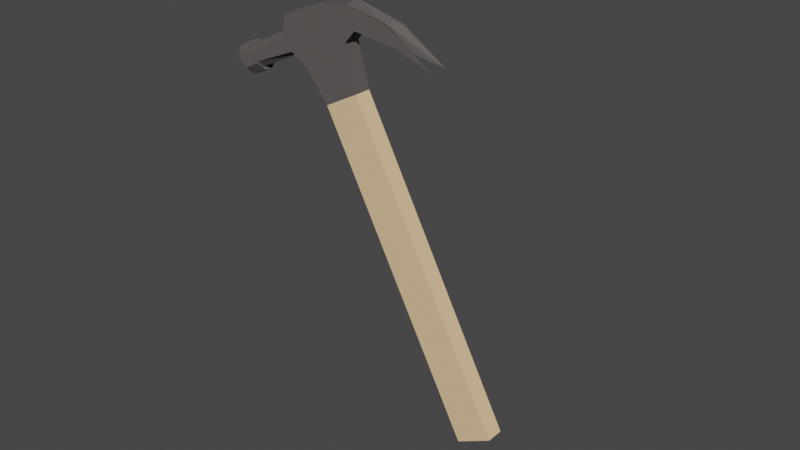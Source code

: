 # Source: Hammer.blend  (saved by Blender 2.93.20; exported with 4.5.12 LTS)
import bpy
from mathutils import Matrix  # noqa: F401  (used for matrix-valued properties, if any)

bpy.ops.wm.read_factory_settings(use_empty=True)
scene = bpy.context.scene
scene.name = 'Scene'

# ---- collections
col_collection = bpy.data.collections.new('Collection'); scene.collection.children.link(col_collection)

# ---- materials (node trees are filled in below, after node groups)
mat_material_002 = bpy.data.materials.new('Material.002')
mat_material_002.use_transparent_shadow = False
mat_material_002.diffuse_color = (0.1149, 0.1029, 0.09905, 1.0)
mat_material_001 = bpy.data.materials.new('Material.001')
mat_material_001.use_transparent_shadow = False
mat_material_001.diffuse_color = (0.8632, 0.5906, 0.3325, 1.0)

# ---- material node trees

# ---- world
world_world = bpy.data.worlds.new('World'); scene.world = world_world
world_world.use_nodes = True; world_world.node_tree.nodes.clear()
_N = world_world.node_tree.nodes; _L = world_world.node_tree.links
n0 = _N.new('ShaderNodeOutputWorld'); n0.name = 'World Output'; n0.location = (300, 300)
n1 = _N.new('ShaderNodeBackground'); n1.name = 'Background'; n1.location = (10, 300)
n1.inputs[0].default_value = (0.05088, 0.05088, 0.05088, 1.0)
_L.new(n1.outputs[0], n0.inputs[0])
n0.is_active_output = True
world_world.color = (0.05088, 0.05088, 0.05088)
world_world.use_sun_shadow = False
world_world.sun_shadow_jitter_overblur = 0.0

# ---- meshes
me_plane = bpy.data.meshes.new('Plane')
me_plane.from_pydata([(-0.6597, -0.3459, 0.0), (0.6597, -0.3459, 0.0), (-0.6597, 1.0, 0.0), (0.6597, 1.0, 0.0), (-0.8739, 1.145, 6.661e-16), (1.0, 1.177, 8.882e-16), (1.612, 1.3, 1.776e-15), (1.559, 1.203, 1.332e-15), (2.876, 1.166, -1.582e-09), (2.824, 1.097, -1.582e-09), (3.79, 0.9752, -1.871e-08), (0.5675, 1.341, -1.044e-08), (-0.9538, 1.357, -3.32e-08), (-1.358, 1.292, -5.215e-08), (-1.275, 1.224, -2.235e-08), (-3.022, 1.281, -5.215e-08), (-2.938, 1.242, -2.235e-08), (-0.6597, -0.3459, -0.1624), (0.6597, -0.3459, -0.1624), (-0.6597, 1.0, -0.1624), (0.6597, 1.0, -0.1624), (-0.8739, 1.145, -0.1624), (1.0, 1.177, -0.1624), (1.612, 1.3, -0.1624), (1.559, 1.203, -0.1624), (2.876, 1.166, -0.1624), (2.824, 1.097, -0.1624), (3.79, 0.9752, -0.1624), (0.5675, 1.341, -0.1624), (-0.9538, 1.357, -0.1624), (-1.358, 1.292, -0.1624), (-1.275, 1.224, -0.1624), (-3.022, 1.281, -0.1624), (-2.938, 1.242, -0.1624), (2.477, 1.119, -0.08121), (2.53, 1.187, -0.08121), (-1.275, 1.211, -0.04883), (-2.938, 1.217, -0.04883), (-1.275, 1.211, -0.1136), (-2.938, 1.217, -0.1136), (-1.358, 1.308, -0.04711), (-3.022, 1.31, -0.04711), (-1.358, 1.308, -0.1153), (-3.022, 1.31, -0.1153), (-3.005, 1.287, 0.0238), (-2.897, 1.236, 0.0238), (-3.005, 1.287, -0.1862), (-2.897, 1.236, -0.1862), (-2.897, 1.203, -0.03934), (-2.897, 1.203, -0.1231), (-3.005, 1.324, -0.03711), (-3.005, 1.324, -0.1253), (-3.575, 1.287, 0.0238), (-3.467, 1.236, 0.0238), (-3.575, 1.287, -0.1862), (-3.467, 1.236, -0.1862), (-3.467, 1.203, -0.03934), (-3.467, 1.203, -0.1231), (-3.575, 1.324, -0.03711), (-3.575, 1.324, -0.1253)], [], [(0, 1, 3, 2), (6, 11, 12, 13, 14, 4, 2, 3, 5, 7, 9, 10, 8), (19, 21, 31, 30, 29, 28, 23, 25, 27, 26, 24, 22, 20), (14, 13, 15, 16), (17, 19, 20, 18), (31, 33, 32, 30), (11, 28, 29, 12), (1, 18, 20, 3), (12, 29, 30, 13), (7, 24, 26, 34, 9), (14, 31, 21, 4), (8, 35, 25, 23, 6), (3, 20, 22, 5), (38, 36, 37, 39), (4, 21, 19, 2), (16, 37, 36, 14), (31, 38, 39, 33), (2, 19, 17, 0), (6, 23, 28, 11), (5, 22, 24, 7), (0, 17, 18, 1), (34, 35, 10), (8, 10, 35), (27, 35, 34), (27, 25, 35), (32, 43, 42, 30), (13, 40, 41, 15), (41, 40, 42, 43), (32, 46, 51, 43), (15, 44, 45, 16), (37, 48, 49, 39), (43, 51, 50, 41), (16, 45, 48, 37), (41, 50, 44, 15), (33, 47, 46, 32), (39, 49, 47, 33), (46, 54, 59, 51), (45, 53, 56, 48), (47, 55, 54, 46), (50, 58, 52, 44), (48, 56, 57, 49), (49, 57, 55, 47), (44, 52, 53, 45), (51, 59, 58, 50), (52, 58, 59, 54, 55, 57, 56, 53)])
me_plane.polygons.foreach_set('material_index', [1, 0, 0, 0, 1, 0, 0, 1, 0, 0, 0, 0, 0, 0, 0, 0, 0, 1, 0, 0, 1, 0, 0, 0, 0, 0, 0, 0, 0, 0, 0, 0, 0, 0, 0, 0, 0, 0, 0, 0, 0, 0, 0, 0, 0])
_uv = me_plane.uv_layers.new(name='UVMap')
_uv.uv.foreach_set('vector', [0.0, 0.0, 1.0, 0.0, 1.0, 1.0, 0.0, 1.0, 0.0, 1.0, 0.0, 0.0, 0.0, 0.0, 0.0, 0.0, 0.0, 0.5, 0.0, 1.0, 0.0, 1.0, 1.0, 1.0, 1.0, 1.0, 1.0, 1.0, 1.0, 1.0, 0.0, 0.0, 0.0, 1.0, 0.0, 1.0, 0.0, 1.0, 0.0, 0.5, 0.0, 0.0, 0.0, 0.0, 0.0, 0.0, 0.0, 1.0, 0.0, 1.0, 0.0, 0.0, 1.0, 1.0, 1.0, 1.0, 1.0, 1.0, 1.0, 1.0, 0.0, 0.5, 0.0, 0.0, 0.0, 0.0, 0.0, 0.5, 0.0, 0.0, 0.0, 1.0, 1.0, 1.0, 1.0, 0.0, 0.0, 0.5, 0.0, 0.5, 0.0, 0.0, 0.0, 0.0, 0.0, 0.0, 0.0, 0.0, 0.0, 0.0, 0.0, 0.0, 1.0, 0.0, 1.0, 0.0, 1.0, 1.0, 1.0, 1.0, 0.0, 0.0, 0.0, 0.0, 0.0, 0.0, 0.0, 0.0, 1.0, 1.0, 1.0, 1.0, 1.0, 1.0, 1.0, 1.0, 1.0, 1.0, 0.0, 0.5, 0.0, 0.5, 0.0, 1.0, 0.0, 1.0, 0.0, 1.0, 0.0, 1.0, 0.0, 1.0, 0.0, 1.0, 0.0, 1.0, 1.0, 1.0, 1.0, 1.0, 1.0, 1.0, 1.0, 1.0, 0.0, 0.5, 0.0, 0.5, 0.0, 0.5, 0.0, 0.5, 0.0, 1.0, 0.0, 1.0, 0.0, 1.0, 0.0, 1.0, 0.0, 0.5, 0.0, 0.5, 0.0, 0.5, 0.0, 0.5, 0.0, 0.5, 0.0, 0.5, 0.0, 0.5, 0.0, 0.5, 0.0, 1.0, 0.0, 1.0, 0.0, 0.0, 0.0, 0.0, 0.0, 1.0, 0.0, 1.0, 0.0, 0.0, 0.0, 0.0, 1.0, 1.0, 1.0, 1.0, 1.0, 1.0, 1.0, 1.0, 0.0, 0.0, 0.0, 0.0, 1.0, 0.0, 1.0, 0.0, 0.0, 0.0, 0.0, 0.0, 0.0, 0.0, 0.0, 1.0, 0.0, 0.0, 0.0, 1.0, 0.0, 0.0, 0.0, 0.0, 0.0, 0.0, 0.0, 0.0, 0.0, 1.0, 0.0, 0.0, 0.0, 0.0, 0.0, 0.0, 0.0, 0.0, 0.0, 0.0, 0.0, 0.0, 0.0, 0.0, 0.0, 0.0, 0.0, 0.0, 0.0, 0.0, 0.0, 0.0, 0.0, 0.0, 0.0, 0.0, 0.0, 0.0, 0.0, 0.0, 0.0, 0.0, 0.0, 0.0, 0.0, 0.0, 0.0, 0.0, 0.0, 0.5, 0.0, 0.5, 0.0, 0.5, 0.0, 0.5, 0.0, 0.5, 0.0, 0.5, 0.0, 0.0, 0.0, 0.0, 0.0, 0.0, 0.0, 0.0, 0.0, 0.5, 0.0, 0.5, 0.0, 0.5, 0.0, 0.5, 0.0, 0.0, 0.0, 0.0, 0.0, 0.0, 0.0, 0.0, 0.0, 0.5, 0.0, 0.5, 0.0, 0.0, 0.0, 0.0, 0.0, 0.5, 0.0, 0.5, 0.0, 0.5, 0.0, 0.5, 0.0, 0.0, 0.0, 0.0, 0.0, 0.0, 0.0, 0.0, 0.0, 0.5, 0.0, 0.5, 0.0, 0.5, 0.0, 0.5, 0.0, 0.5, 0.0, 0.5, 0.0, 0.0, 0.0, 0.0, 0.0, 0.0, 0.0, 0.0, 0.0, 0.0, 0.0, 0.0, 0.0, 0.5, 0.0, 0.5, 0.0, 0.5, 0.0, 0.5, 0.0, 0.5, 0.0, 0.5, 0.0, 0.5, 0.0, 0.5, 0.0, 0.0, 0.0, 0.0, 0.0, 0.5, 0.0, 0.5, 0.0, 0.0, 0.0, 0.0, 0.0, 0.0, 0.0, 0.0, 0.0, 0.0, 0.0, 0.0, 0.0, 0.0, 0.0, 0.0, 0.0, 0.5, 0.0, 0.5, 0.0, 0.5, 0.0, 0.5])
me_plane.materials.append(mat_material_002)
me_plane.materials.append(mat_material_001)
me_plane.use_remesh_fix_poles = True
me_plane.use_remesh_preserve_attributes = False
me_plane.update()

# ---- objects
ob_plane = bpy.data.objects.new('Plane', me_plane)

# ---- transforms, parenting, visibility, modifiers, constraints
ob_plane.location = (0.5044, 2.186e-08, -0.3159)
ob_plane.rotation_euler = (1.571, -0.4837, 0.0)
ob_plane.scale = (0.2681, 2.261, 1.0)

# ---- collection membership
col_collection.objects.link(ob_plane)

# ---- scene / render settings (as saved in the file)
scene.frame_start = 1; scene.frame_end = 250; scene.frame_set(26)
scene.render.engine = 'BLENDER_EEVEE_NEXT'
scene.cycles.use_denoising = False
scene.cycles.samples = 128
scene.cycles.sampling_pattern = 'TABULATED_SOBOL'
scene.cycles.use_adaptive_sampling = False
scene.cycles.use_light_tree = False
scene.view_settings.view_transform = 'Filmic'
bpy.context.view_layer.update()

# ---- added for rendering (the .blend has no active camera and no usable light): camera, sun
cam_auto = bpy.data.cameras.new('AutoCamera')
cam_auto.lens = 50.0
cam_auto.sensor_width = 36.0
cam_auto.clip_end = 1000.0
ob_auto_camera = bpy.data.objects.new('AutoCamera', cam_auto)
scene.collection.objects.link(ob_auto_camera)
ob_auto_camera.location = (5.17481, -6.13076, 4.85122)
ob_auto_camera.rotation_euler = (1.09748, -7.21219e-08, 0.694738)
scene.camera = ob_auto_camera
light_auto_sun = bpy.data.lights.new('AutoSun', 'SUN')
light_auto_sun.energy = 3.0
light_auto_sun.angle = 0.0523599
ob_auto_sun = bpy.data.objects.new('AutoSun', light_auto_sun)
scene.collection.objects.link(ob_auto_sun)
ob_auto_sun.rotation_euler = (0.872665, 0.174533, 0.523599)
bpy.context.view_layer.update()
